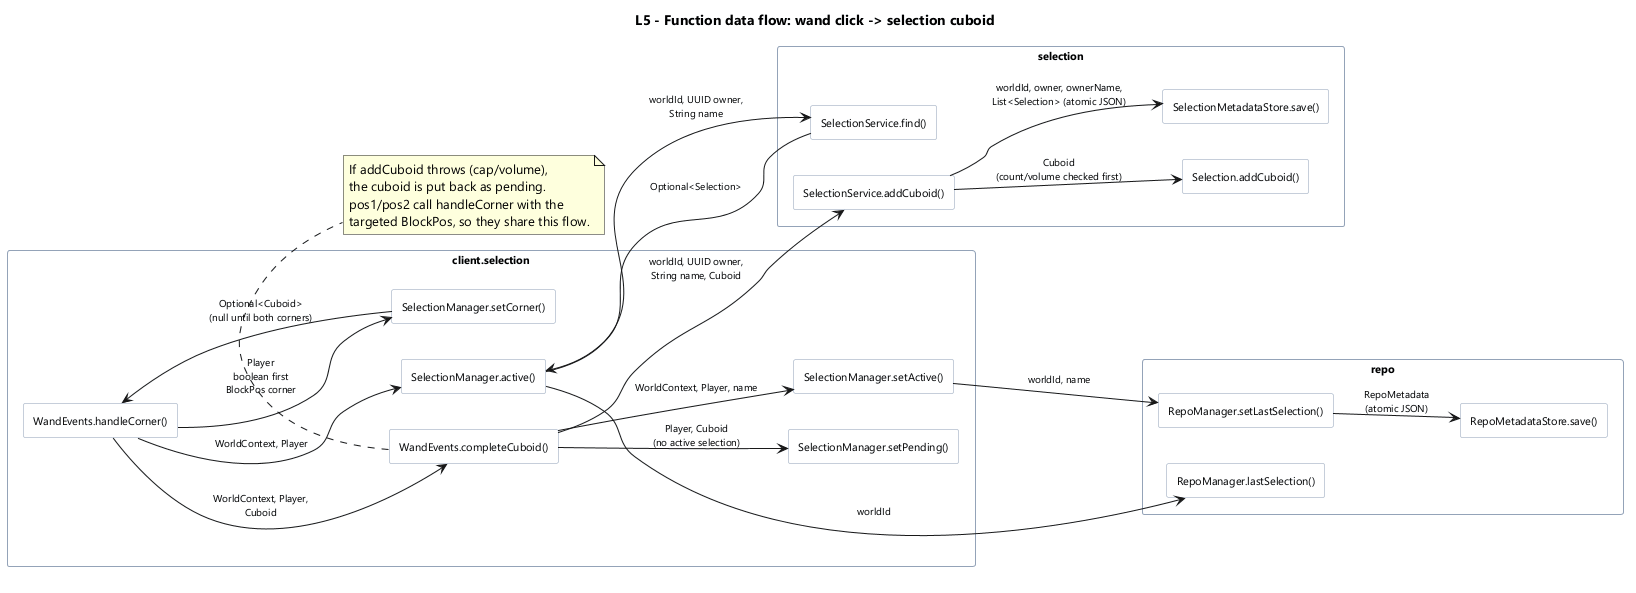

The diagram above was rendered by PlantUML. Its source (embedded in the PNG):
@startuml
skinparam shadowing false
skinparam defaultFontName "Segoe UI"
skinparam packageStyle rectangle
skinparam rectangle {
  BackgroundColor #F8FAFC
  BorderColor #94A3B8
  FontSize 11
}
skinparam ArrowFontSize 10
hide stereotype
left to right direction

title L5 - Function data flow: wand click -> selection cuboid

package "client.selection" {
  rectangle "WandEvents.handleCorner()" as corner
  rectangle "WandEvents.completeCuboid()" as complete
  rectangle "SelectionManager.setCorner()" as setcorner
  rectangle "SelectionManager.active()" as active
  rectangle "SelectionManager.setPending()" as setpending
  rectangle "SelectionManager.setActive()" as setactive
}

package "selection" {
  rectangle "SelectionService.find()" as find
  rectangle "SelectionService.addCuboid()" as addcuboid
  rectangle "Selection.addCuboid()" as selectionadd
  rectangle "SelectionMetadataStore.save()" as selsave
}

package "repo" {
  rectangle "RepoManager.lastSelection()" as lastsel
  rectangle "RepoManager.setLastSelection()" as setlastsel
  rectangle "RepoMetadataStore.save()" as metasave
}

corner --> setcorner : "Player\nboolean first\nBlockPos corner"
setcorner --> corner : "Optional<Cuboid>\n(null until both corners)"
corner --> active : "WorldContext, Player"
active --> lastsel : "worldId"
active --> find : "worldId, UUID owner,\nString name"
find --> active : "Optional<Selection>"

corner --> complete : "WorldContext, Player,\nCuboid"
complete --> setpending : "Player, Cuboid\n(no active selection)"
complete --> addcuboid : "worldId, UUID owner,\nString name, Cuboid"
addcuboid --> selectionadd : "Cuboid\n(count/volume checked first)"
addcuboid --> selsave : "worldId, owner, ownerName,\nList<Selection> (atomic JSON)"
complete --> setactive : "WorldContext, Player, name"
setactive --> setlastsel : "worldId, name"
setlastsel --> metasave : "RepoMetadata\n(atomic JSON)"

note bottom of complete
  If addCuboid throws (cap/volume),
  the cuboid is put back as pending.
  pos1/pos2 call handleCorner with the
  targeted BlockPos, so they share this flow.
end note

@enduml